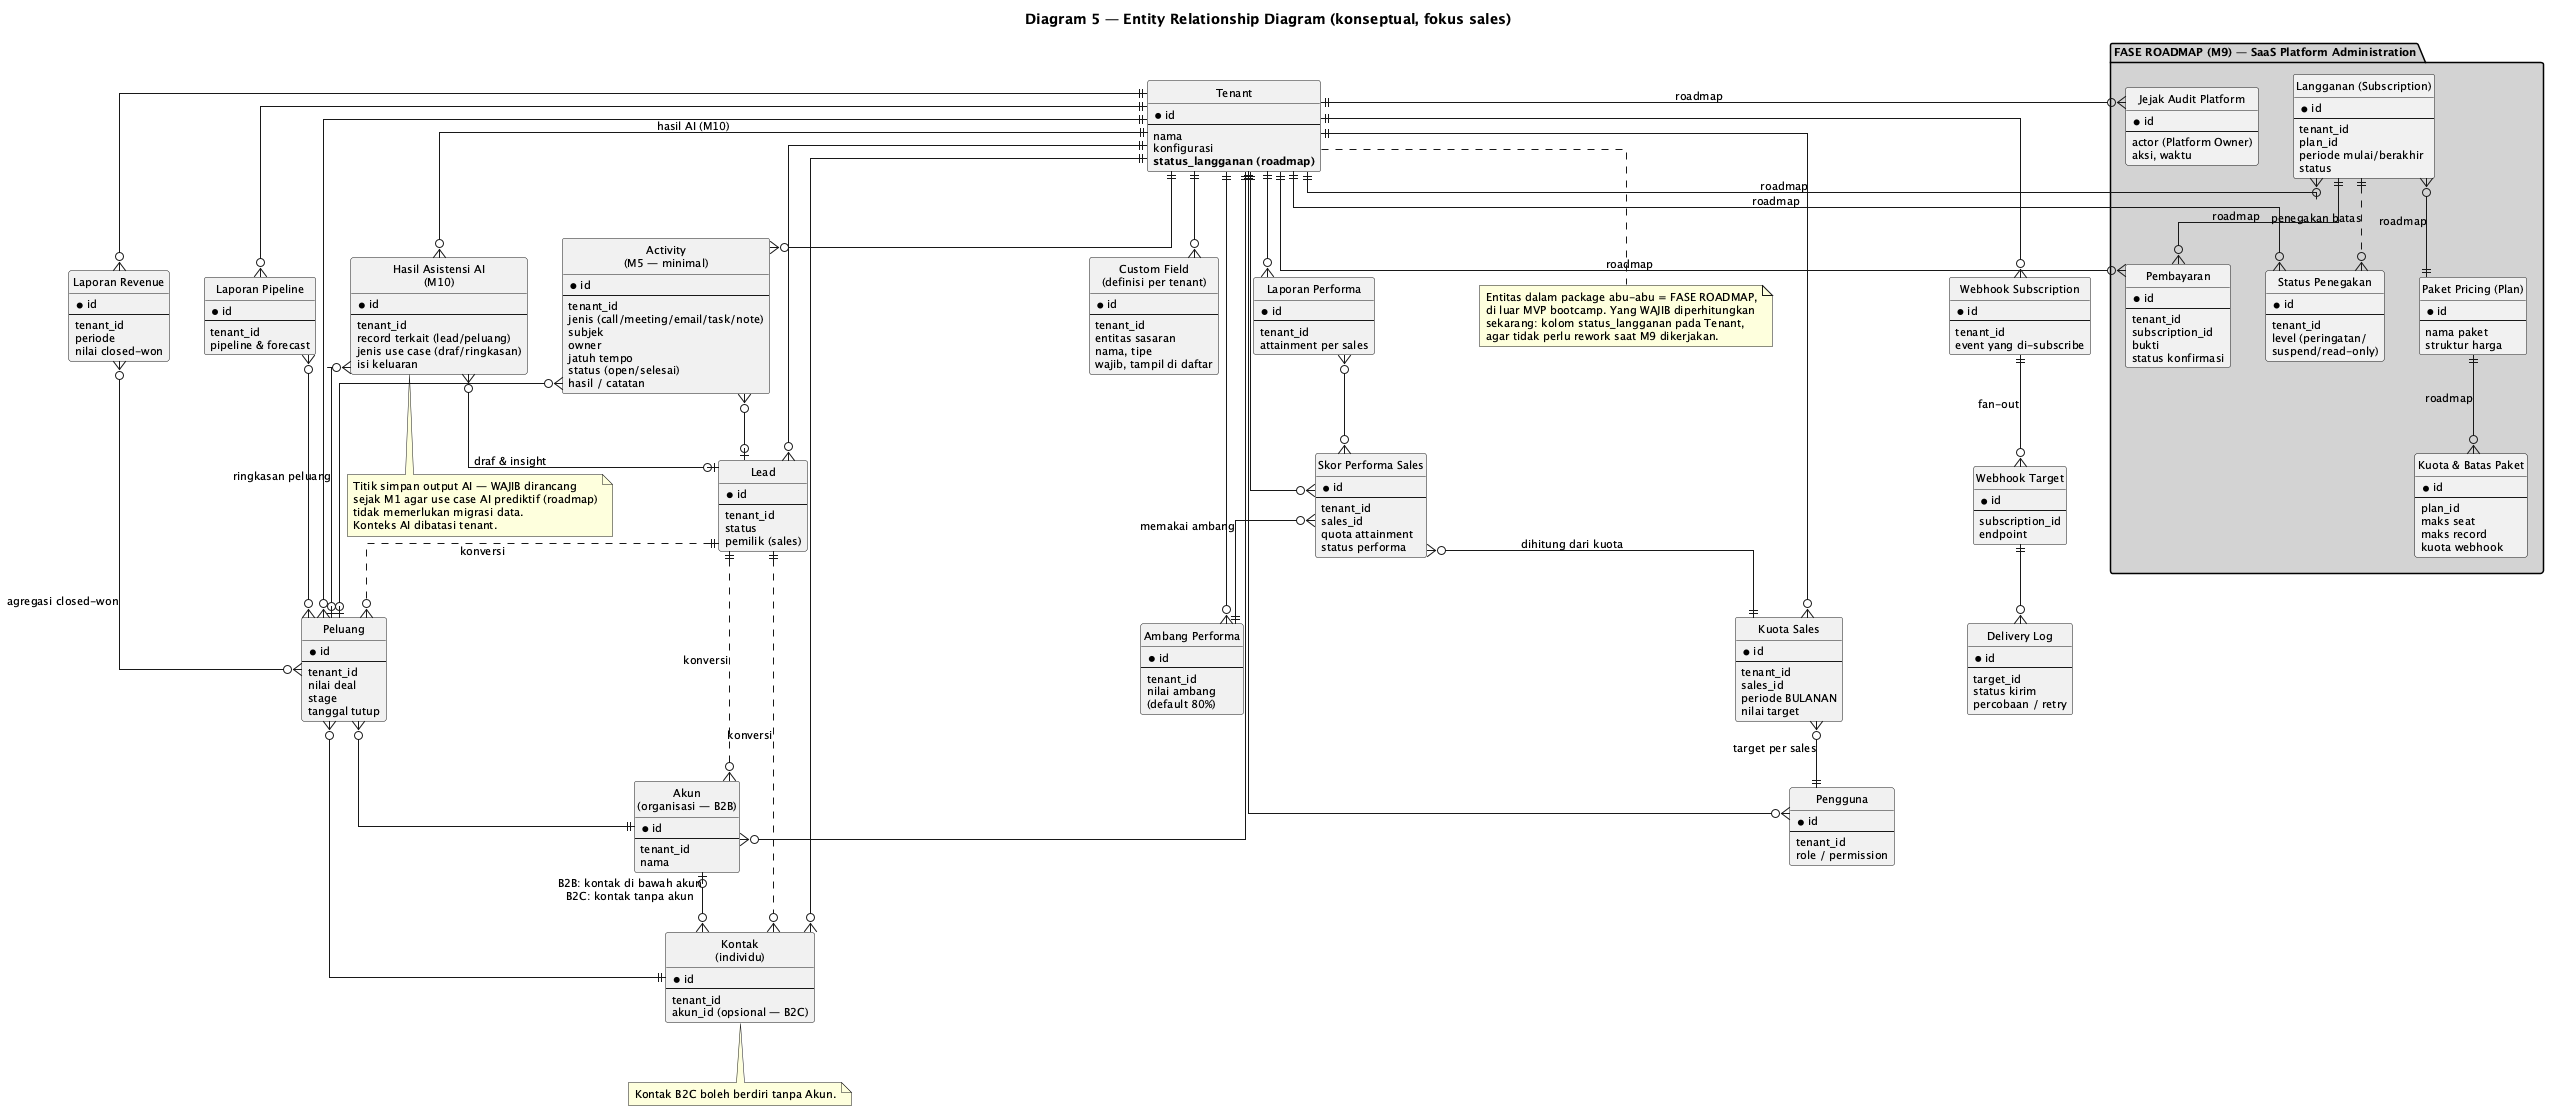

The diagram above was rendered by PlantUML. Its source (embedded in the PNG):
@startuml
title Diagram 5 — Entity Relationship Diagram (konseptual, fokus sales)

skinparam shadowing false
skinparam linetype ortho
skinparam defaultFontSize 11
hide circle

entity "Tenant" as TEN {
  * id
  --
  nama
  konfigurasi
  **status_langganan (roadmap)**
}

entity "Pengguna" as USR {
  * id
  --
  tenant_id
  role / permission
}

entity "Akun\n(organisasi — B2B)" as AKN {
  * id
  --
  tenant_id
  nama
}

entity "Kontak\n(individu)" as KON {
  * id
  --
  tenant_id
  akun_id (opsional — B2C)
}

entity "Lead" as LEAD {
  * id
  --
  tenant_id
  status
  pemilik (sales)
}

entity "Peluang" as PEL {
  * id
  --
  tenant_id
  nilai deal
  stage
  tanggal tutup
}

entity "Kuota Sales" as KUO {
  * id
  --
  tenant_id
  sales_id
  periode BULANAN
  nilai target
}

entity "Skor Performa Sales" as SKOR {
  * id
  --
  tenant_id
  sales_id
  quota attainment
  status performa
}

entity "Ambang Performa" as AMB {
  * id
  --
  tenant_id
  nilai ambang
  (default 80%)
}

entity "Laporan Revenue" as LRV {
  * id
  --
  tenant_id
  periode
  nilai closed-won
}

entity "Laporan Pipeline" as LPL {
  * id
  --
  tenant_id
  pipeline & forecast
}

entity "Laporan Performa" as LPF {
  * id
  --
  tenant_id
  attainment per sales
}

entity "Activity\n(M5 — minimal)" as AKT {
  * id
  --
  tenant_id
  jenis (call/meeting/email/task/note)
  subjek
  owner
  jatuh tempo
  status (open/selesai)
  hasil / catatan
}

entity "Custom Field\n(definisi per tenant)" as CFD {
  * id
  --
  tenant_id
  entitas sasaran
  nama, tipe
  wajib, tampil di daftar
}

entity "Webhook Subscription" as SUB {
  * id
  --
  tenant_id
  event yang di-subscribe
}

entity "Webhook Target" as WTG {
  * id
  --
  subscription_id
  endpoint
}

entity "Hasil Asistensi AI\n(M10)" as AIO {
  * id
  --
  tenant_id
  record terkait (lead/peluang)
  jenis use case (draf/ringkasan)
  isi keluaran
}

entity "Delivery Log" as LOG {
  * id
  --
  target_id
  status kirim
  percobaan / retry
}

package "FASE ROADMAP (M9) — SaaS Platform Administration" #LightGray {
  entity "Paket Pricing (Plan)" as PLAN {
    * id
    --
    nama paket
    struktur harga
  }
  entity "Kuota & Batas Paket" as QUOTA {
    * id
    --
    plan_id
    maks seat
    maks record
    kuota webhook
  }
  entity "Langganan (Subscription)" as SUBS {
    * id
    --
    tenant_id
    plan_id
    periode mulai/berakhir
    status
  }
  entity "Pembayaran" as PAY {
    * id
    --
    tenant_id
    subscription_id
    bukti
    status konfirmasi
  }
  entity "Status Penegakan" as ENF {
    * id
    --
    tenant_id
    level (peringatan/
    suspend/read-only)
  }
  entity "Jejak Audit Platform" as AUD {
    * id
    --
    actor (Platform Owner)
    aksi, waktu
  }
}

TEN ||--o{ USR
TEN ||--o{ AKN
TEN ||--o{ KON
TEN ||--o{ LEAD
TEN ||--o{ PEL
TEN ||--o{ KUO
TEN ||--o{ SKOR
TEN ||--o{ AMB
TEN ||--o{ LRV
TEN ||--o{ LPL
TEN ||--o{ LPF
TEN ||--o{ AKT
TEN ||--o{ CFD
TEN ||--o{ SUB

TEN ||--o{ SUBS : "roadmap"
SUBS }o--|| PLAN : "roadmap"
PLAN ||--o{ QUOTA : "roadmap"
TEN ||--o{ PAY : "roadmap"
SUBS ||--o{ PAY : "roadmap"
TEN ||--o{ ENF : "roadmap"
SUBS ||..o{ ENF : "penegakan batas"
AUD }o--|| TEN : "roadmap"

TEN ||--o{ AIO : "hasil AI (M10)"
AIO }o--o| LEAD : draf & insight
AIO }o--o| PEL : ringkasan peluang

AKN |o--o{ KON : "B2B: kontak di bawah akun\nB2C: kontak tanpa akun"
LEAD ||..o{ KON : konversi
LEAD ||..o{ AKN : konversi
LEAD ||..o{ PEL : konversi
PEL }o--|| AKN
PEL }o--|| KON
KUO }o--|| USR : target per sales
SKOR }o--|| KUO : dihitung dari kuota
SKOR }o--|| AMB : memakai ambang
LRV }o--o{ PEL : agregasi closed-won
LPL }o--o{ PEL
LPF }o--o{ SKOR
AKT }o--o| PEL
AKT }o--o| LEAD

SUB ||--o{ WTG : fan-out
WTG ||--o{ LOG

note bottom of KON
  Kontak B2C boleh berdiri tanpa Akun.
end note

note bottom of AIO
  Titik simpan output AI — WAJIB dirancang
  sejak M1 agar use case AI prediktif (roadmap)
  tidak memerlukan migrasi data.
  Konteks AI dibatasi tenant.
end note

note bottom of TEN
  Entitas dalam package abu-abu = FASE ROADMAP,
  di luar MVP bootcamp. Yang WAJIB diperhitungkan
  sekarang: kolom status_langganan pada Tenant,
  agar tidak perlu rework saat M9 dikerjakan.
end note
@enduml